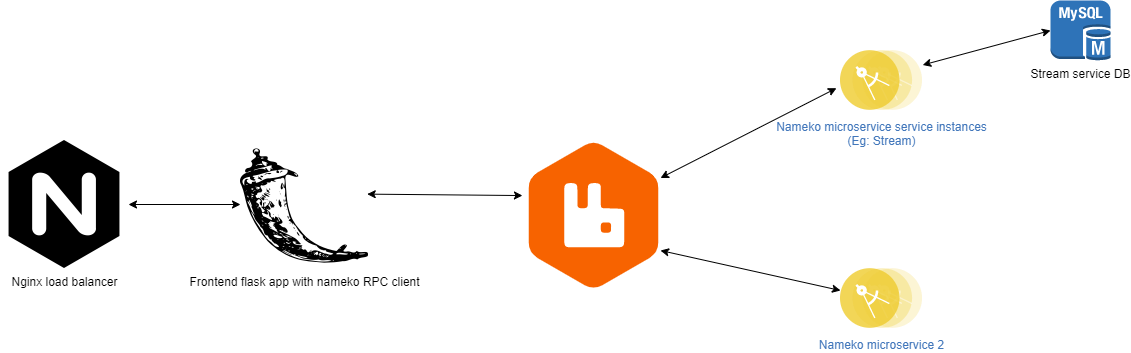

The diagram above was exported from draw.io. Its source (the exported page's mxGraphModel, read from the mxfile embedded in the PNG):
<mxGraphModel dx="782" dy="412" grid="1" gridSize="10" guides="1" tooltips="1" connect="1" arrows="1" fold="1" page="1" pageScale="1" pageWidth="1400" pageHeight="850" math="0" shadow="0">
  <root>
    <mxCell id="0" />
    <mxCell id="1" parent="0" />
    <mxCell id="afHg6OkFNrAKkdxfzWK4-1" value="Nginx load balancer" style="shape=image;html=1;verticalAlign=top;verticalLabelPosition=bottom;labelBackgroundColor=#ffffff;imageAspect=0;aspect=fixed;image=https://cdn4.iconfinder.com/data/icons/logos-brands-5/24/nginx-128.png" parent="1" vertex="1">
      <mxGeometry x="40" y="170" width="128" height="128" as="geometry" />
    </mxCell>
    <mxCell id="afHg6OkFNrAKkdxfzWK4-2" value="Frontend flask app with nameko RPC client" style="shape=image;html=1;verticalAlign=top;verticalLabelPosition=bottom;labelBackgroundColor=#ffffff;imageAspect=0;aspect=fixed;image=https://cdn4.iconfinder.com/data/icons/logos-brands-5/24/flask-128.png" parent="1" vertex="1">
      <mxGeometry x="280" y="170" width="128" height="128" as="geometry" />
    </mxCell>
    <mxCell id="afHg6OkFNrAKkdxfzWK4-4" value="Nameko microservice service instances&lt;br&gt;(Eg: Stream)" style="aspect=fixed;perimeter=ellipsePerimeter;html=1;align=center;shadow=0;dashed=0;fontColor=#4277BB;labelBackgroundColor=#ffffff;fontSize=12;spacingTop=3;image;image=img/lib/ibm/applications/microservice.svg;" parent="1" vertex="1">
      <mxGeometry x="880" y="80" width="82.2" height="60" as="geometry" />
    </mxCell>
    <mxCell id="afHg6OkFNrAKkdxfzWK4-5" value="Nameko microservice 2" style="aspect=fixed;perimeter=ellipsePerimeter;html=1;align=center;shadow=0;dashed=0;fontColor=#4277BB;labelBackgroundColor=#ffffff;fontSize=12;spacingTop=3;image;image=img/lib/ibm/applications/microservice.svg;" parent="1" vertex="1">
      <mxGeometry x="880" y="298" width="82.2" height="60" as="geometry" />
    </mxCell>
    <mxCell id="afHg6OkFNrAKkdxfzWK4-6" value="" style="shape=image;imageAspect=0;aspect=fixed;verticalLabelPosition=bottom;verticalAlign=top;image=https://www.instana.com/media/01_INSTANA_IconSet_Rabbit.svg;" parent="1" vertex="1">
      <mxGeometry x="567" y="170" width="133" height="150" as="geometry" />
    </mxCell>
    <mxCell id="afHg6OkFNrAKkdxfzWK4-9" value="" style="endArrow=classic;startArrow=classic;html=1;exitX=1;exitY=0.5;exitDx=0;exitDy=0;entryX=0;entryY=0.5;entryDx=0;entryDy=0;" parent="1" source="afHg6OkFNrAKkdxfzWK4-1" target="afHg6OkFNrAKkdxfzWK4-2" edge="1">
      <mxGeometry width="50" height="50" relative="1" as="geometry">
        <mxPoint x="200" y="280" as="sourcePoint" />
        <mxPoint x="250" y="230" as="targetPoint" />
      </mxGeometry>
    </mxCell>
    <mxCell id="afHg6OkFNrAKkdxfzWK4-10" value="" style="endArrow=classic;startArrow=classic;html=1;entryX=-0.038;entryY=0.367;entryDx=0;entryDy=0;entryPerimeter=0;exitX=0.99;exitY=0.419;exitDx=0;exitDy=0;exitPerimeter=0;" parent="1" source="afHg6OkFNrAKkdxfzWK4-2" target="afHg6OkFNrAKkdxfzWK4-6" edge="1">
      <mxGeometry width="50" height="50" relative="1" as="geometry">
        <mxPoint x="450" y="250" as="sourcePoint" />
        <mxPoint x="500" y="200" as="targetPoint" />
      </mxGeometry>
    </mxCell>
    <mxCell id="afHg6OkFNrAKkdxfzWK4-11" value="" style="endArrow=classic;startArrow=classic;html=1;exitX=1;exitY=0.25;exitDx=0;exitDy=0;entryX=-0.049;entryY=0.628;entryDx=0;entryDy=0;entryPerimeter=0;" parent="1" source="afHg6OkFNrAKkdxfzWK4-6" target="afHg6OkFNrAKkdxfzWK4-4" edge="1">
      <mxGeometry width="50" height="50" relative="1" as="geometry">
        <mxPoint x="750" y="200" as="sourcePoint" />
        <mxPoint x="800" y="150" as="targetPoint" />
      </mxGeometry>
    </mxCell>
    <mxCell id="afHg6OkFNrAKkdxfzWK4-12" value="" style="endArrow=classic;startArrow=classic;html=1;entryX=0;entryY=0.367;entryDx=0;entryDy=0;entryPerimeter=0;" parent="1" target="afHg6OkFNrAKkdxfzWK4-5" edge="1">
      <mxGeometry width="50" height="50" relative="1" as="geometry">
        <mxPoint x="700" y="280" as="sourcePoint" />
        <mxPoint x="810" y="290" as="targetPoint" />
      </mxGeometry>
    </mxCell>
    <mxCell id="AgiXfuyfgehuLU6g6jGI-1" value="Stream service DB" style="outlineConnect=0;dashed=0;verticalLabelPosition=bottom;verticalAlign=top;align=center;html=1;shape=mxgraph.aws3.mysql_db_instance;fillColor=#2E73B8;gradientColor=none;" vertex="1" parent="1">
      <mxGeometry x="1090" y="30" width="60" height="60" as="geometry" />
    </mxCell>
    <mxCell id="AgiXfuyfgehuLU6g6jGI-2" value="" style="endArrow=classic;startArrow=classic;html=1;entryX=0;entryY=0.5;entryDx=0;entryDy=0;entryPerimeter=0;" edge="1" parent="1" target="AgiXfuyfgehuLU6g6jGI-1">
      <mxGeometry width="50" height="50" relative="1" as="geometry">
        <mxPoint x="962.2" y="94.5" as="sourcePoint" />
        <mxPoint x="1012.2" y="44.5" as="targetPoint" />
      </mxGeometry>
    </mxCell>
  </root>
</mxGraphModel>